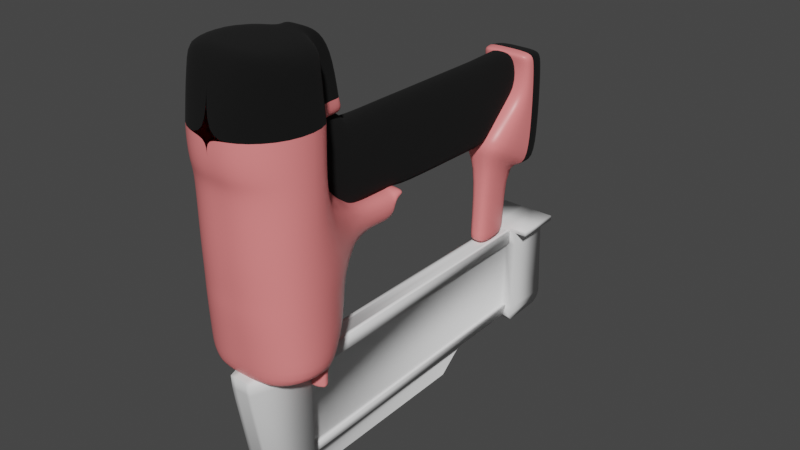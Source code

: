 # Source: nail_gun.blend  (saved by Blender 2.92.15; exported with 4.5.12 LTS)
import bpy
from mathutils import Matrix  # noqa: F401  (used for matrix-valued properties, if any)

bpy.ops.wm.read_factory_settings(use_empty=True)
scene = bpy.context.scene
scene.name = 'Scene'

# ---- collections
col_collection = bpy.data.collections.new('Collection'); scene.collection.children.link(col_collection)

# ---- materials (node trees are filled in below, after node groups)
mat_material = bpy.data.materials.new('Material')
mat_material.alpha_threshold = 0.0
mat_material.use_transparent_shadow = False
mat_material.line_color = (0.0, 0.0, 0.0, 1.0)
mat_material_001 = bpy.data.materials.new('Material.001')
mat_material_001.use_transparent_shadow = False
mat_material_002 = bpy.data.materials.new('Material.002')
mat_material_002.use_transparent_shadow = False

# ---- material node trees
mat_material.use_nodes = True; mat_material.node_tree.nodes.clear()
_N = mat_material.node_tree.nodes; _L = mat_material.node_tree.links
n0 = _N.new('ShaderNodeOutputMaterial'); n0.name = 'Material Output'; n0.location = (300, 300)
n1 = _N.new('ShaderNodeBsdfPrincipled'); n1.name = 'Principled BSDF'; n1.location = (10, 300)
n1.distribution = 'GGX'
n1.subsurface_method = 'BURLEY'
n1.inputs[0].default_value = (1.0, 0.25, 0.25, 1.0)
n1.inputs[2].default_value = 0.4
n1.inputs[3].default_value = 1.45
n1.inputs[27].default_value = (0.0, 0.0, 0.0, 1.0)
n1.inputs[28].default_value = 1.0
_L.new(n1.outputs[0], n0.inputs[0])
n0.is_active_output = True
mat_material_001.use_nodes = True; mat_material_001.node_tree.nodes.clear()
_N = mat_material_001.node_tree.nodes; _L = mat_material_001.node_tree.links
n0 = _N.new('ShaderNodeBsdfPrincipled'); n0.name = 'Principled BSDF'; n0.location = (10, 300)
n0.distribution = 'GGX'
n0.subsurface_method = 'BURLEY'
n0.inputs[0].default_value = (0.0, 0.0, 0.0, 1.0)
n0.inputs[2].default_value = 1.0
n0.inputs[3].default_value = 1.45
n0.inputs[27].default_value = (0.0, 0.0, 0.0, 1.0)
n0.inputs[28].default_value = 1.0
n1 = _N.new('ShaderNodeOutputMaterial'); n1.name = 'Material Output'; n1.location = (300, 300)
_L.new(n0.outputs[0], n1.inputs[0])
n1.is_active_output = True
mat_material_002.use_nodes = True; mat_material_002.node_tree.nodes.clear()
_N = mat_material_002.node_tree.nodes; _L = mat_material_002.node_tree.links
n0 = _N.new('ShaderNodeBsdfPrincipled'); n0.name = 'Principled BSDF'; n0.location = (10, 300)
n0.distribution = 'GGX'
n0.subsurface_method = 'BURLEY'
n0.inputs[3].default_value = 1.45
n0.inputs[27].default_value = (0.0, 0.0, 0.0, 1.0)
n0.inputs[28].default_value = 1.0
n1 = _N.new('ShaderNodeOutputMaterial'); n1.name = 'Material Output'; n1.location = (300, 300)
_L.new(n0.outputs[0], n1.inputs[0])
n1.is_active_output = True

# ---- world
world_world = bpy.data.worlds.new('World'); scene.world = world_world
world_world.use_nodes = True; world_world.node_tree.nodes.clear()
_N = world_world.node_tree.nodes; _L = world_world.node_tree.links
n0 = _N.new('ShaderNodeOutputWorld'); n0.name = 'World Output'; n0.location = (300, 300)
n1 = _N.new('ShaderNodeBackground'); n1.name = 'Background'; n1.location = (10, 300)
n1.inputs[0].default_value = (0.05088, 0.05088, 0.05088, 1.0)
_L.new(n1.outputs[0], n0.inputs[0])
n0.is_active_output = True
world_world.color = (0.05088, 0.05088, 0.05088)
world_world.use_sun_shadow = False
world_world.sun_shadow_jitter_overblur = 0.0

# ---- meshes
me_cube = bpy.data.meshes.new('Cube')
me_cube.from_pydata([(0.1904, -1.449, -0.5334), (0.1904, -1.455, -0.631), (0.5625, -1.725, -0.5387), (0.5625, -1.725, -0.6492), (0.0, -1.449, -0.5334), (0.0, -1.455, -0.631), (0.0, -1.725, -0.5387), (0.0, -1.725, -0.6492), (0.1904, -1.463, -0.6501), (0.5625, -1.725, -0.664), (0.0, -1.463, -0.6501), (0.0, -1.725, -0.664), (0.1904, -1.432, -0.509), (0.5625, -1.726, -0.5068), (0.0, -1.432, -0.509), (0.0, -1.726, -0.5068), (0.1904, -1.366, -0.5025), (0.5625, -1.725, -0.457), (0.0, -1.366, -0.5025), (0.0, -1.725, -0.457), (0.5625, -2.06, -0.4601), (0.2598, -2.221, -0.4591), (0.0, -2.221, -0.4591), (0.1904, -1.171, -0.2074), (0.5625, -1.596, -0.225), (0.0, -1.171, -0.2074), (0.1904, -1.025, 0.3951), (0.5625, -2.08, -0.2282), (0.5625, -1.595, 0.3357), (0.2598, -2.241, -0.2271), (0.0, -2.241, -0.2271), (0.0, -2.06, -0.4601), (0.1904, -1.142, 0.1971), (0.5625, -1.596, 0.2059), (0.0, -1.142, 0.1971), (0.5625, -1.593, 0.6746), (0.5625, -2.08, 0.2027), (0.1904, -1.041, 0.6637), (0.2598, -2.287, 0.2038), (0.0, -2.287, 0.2038), (0.0, -1.025, 0.3951), (0.1904, -0.5797, 0.6522), (0.5625, -2.079, 0.3325), (0.1904, -0.5814, 0.3661), (0.2598, -2.286, 0.3336), (0.0, -2.286, 0.3336), (0.0, -1.041, 0.6637), (0.0, -1.49, 1.084), (0.5625, -2.078, 0.6714), (0.1904, -1.49, 1.084), (0.2598, -2.311, 0.6699), (0.0, -2.311, 0.6699), (0.0, -0.5814, 0.3661), (0.0, -0.5797, 0.6522), (0.1904, -0.5141, 0.6519), (0.1904, -0.5249, 0.3825), (0.0, -0.5249, 0.3825), (0.0, -0.5141, 0.6519), (0.1904, -0.4716, 0.6595), (0.1904, -0.4825, 0.442), (0.0, -0.4825, 0.442), (0.0, -0.4716, 0.6595), (0.0, -0.4991, 0.5004), (0.1904, -0.4991, 0.5004), (0.1904, -0.4182, 0.6607), (0.0, -0.4182, 0.6607), (0.0, -0.4325, 0.5749), (0.1904, -0.4325, 0.5749), (0.1904, -0.3746, 0.6371), (0.0, -0.3746, 0.6371), (0.0, -0.365, 0.5955), (0.1904, -0.365, 0.5955), (0.5625, -1.596, 1.091), (0.1904, -1.354, 1.075), (0.0, -1.354, 1.075), (0.5625, -2.08, 1.088), (0.2598, -2.313, 1.087), (0.0, -2.313, 1.087), (0.0, -1.497, 1.308), (0.1904, -1.497, 1.308), (0.5625, -1.603, 1.315), (0.0, -1.492, 1.565), (0.5625, -2.087, 1.312), (0.1904, -1.492, 1.565), (0.2598, -2.32, 1.31), (0.0, -2.32, 1.31), (0.0, -1.495, 1.409), (0.1904, -1.495, 1.409), (0.5625, -1.601, 1.416), (0.1904, -1.49, 1.725), (0.5625, -2.085, 1.413), (0.2598, -2.362, 1.411), (0.0, -2.362, 1.411), (0.5625, -1.598, 1.572), (0.0, -1.152, 1.559), (0.5625, -2.082, 1.569), (0.1904, -1.152, 1.559), (0.2598, -2.384, 1.567), (0.0, -2.384, 1.567), (0.5625, -1.595, 1.732), (0.5625, -2.079, 1.729), (0.2598, -2.381, 1.727), (0.0, -2.381, 1.727), (0.1904, -1.197, 1.719), (0.0, -1.111, 1.582), (0.1904, -1.111, 1.582), (0.1904, -1.158, 1.729), (0.0, -1.158, 1.729)], [], [(6, 2, 13, 15), (3, 2, 6, 7), (10, 8, 9, 11), (1, 3, 9, 8), (1, 0, 2, 3), (5, 4, 0, 1), (5, 1, 8, 10), (3, 7, 11, 9), (12, 14, 18, 16), (2, 0, 12, 13), (0, 4, 14, 12), (17, 16, 23, 24), (13, 12, 16, 17), (15, 13, 17, 19), (16, 18, 25, 23), (20, 27, 29, 21), (23, 25, 34, 32), (27, 24, 33, 36), (30, 29, 38, 39), (21, 29, 30, 22), (17, 24, 27, 20), (22, 31, 20, 21), (19, 17, 20, 31), (32, 34, 40, 26), (36, 33, 28, 42), (39, 38, 44, 45), (24, 23, 32, 33), (29, 27, 36, 38), (26, 40, 52, 43), (42, 28, 35, 48), (45, 44, 50, 51), (33, 32, 26, 28), (38, 36, 42, 44), (37, 46, 74, 73), (48, 35, 72, 75), (51, 50, 76, 77), (44, 42, 48, 50), (28, 26, 37, 35), (41, 43, 55, 54), (46, 37, 41, 53), (37, 26, 43, 41), (57, 54, 58, 61), (53, 41, 54, 57), (43, 52, 56, 55), (61, 58, 64, 65), (54, 55, 59, 63, 58), (55, 56, 60, 59), (59, 60, 62, 63), (67, 66, 70, 71), (63, 62, 66, 67), (58, 63, 67, 64), (71, 70, 69, 68), (64, 67, 71, 68), (65, 64, 68, 69), (75, 72, 80, 82), (77, 76, 84, 85), (72, 49, 79, 80), (50, 48, 75, 76), (35, 37, 73, 49, 72), (73, 74, 47, 49), (79, 78, 86, 87), (82, 80, 88, 90), (85, 84, 91, 92), (49, 47, 78, 79), (76, 75, 82, 84), (92, 91, 97, 98), (88, 87, 83, 93), (91, 90, 95, 97), (84, 82, 90, 91), (80, 79, 87, 88), (98, 97, 101, 102), (93, 83, 89, 99), (97, 95, 100, 101), (90, 88, 93, 95), (87, 86, 81, 83), (95, 93, 99, 100), (89, 83, 96, 103), (103, 96, 105, 106), (83, 81, 94, 96), (105, 104, 107, 106), (96, 94, 104, 105)])
me_cube.polygons.foreach_set('use_smooth', [True] * 81)
_uv = me_cube.uv_layers.new(name='UVMap')
_uv.uv.foreach_set('vector', [0.625, 1.0, 0.625, 0.75, 0.625, 0.75, 0.625, 1.0, 0.375, 0.75, 0.625, 0.75, 0.625, 1.0, 0.375, 1.0, 0.125, 0.5, 0.375, 0.5, 0.375, 0.75, 0.125, 0.75, 0.375, 0.5, 0.375, 0.75, 0.375, 0.75, 0.375, 0.5, 0.375, 0.5, 0.625, 0.5, 0.625, 0.75, 0.375, 0.75, 0.375, 0.25, 0.625, 0.25, 0.625, 0.5, 0.375, 0.5, 0.375, 0.25, 0.375, 0.5, 0.375, 0.5, 0.375, 0.25, 0.375, 0.75, 0.375, 1.0, 0.375, 1.0, 0.375, 0.75, 0.625, 0.5, 0.625, 0.25, 0.625, 0.25, 0.625, 0.5, 0.625, 0.75, 0.625, 0.5, 0.625, 0.5, 0.625, 0.75, 0.625, 0.5, 0.625, 0.25, 0.625, 0.25, 0.625, 0.5, 0.625, 0.75, 0.625, 0.5, 0.625, 0.5, 0.625, 0.75, 0.625, 0.75, 0.625, 0.5, 0.625, 0.5, 0.625, 0.75, 0.625, 1.0, 0.625, 0.75, 0.625, 0.75, 0.625, 1.0, 0.625, 0.5, 0.625, 0.25, 0.625, 0.25, 0.625, 0.5, 0.0, 0.0, 0.0, 0.0, 0.0, 0.0, 0.0, 0.0, 0.625, 0.5, 0.625, 0.25, 0.625, 0.25, 0.625, 0.5, 0.0, 0.0, 0.0, 0.0, 0.0, 0.0, 0.0, 0.0, 0.0, 0.0, 0.0, 0.0, 0.0, 0.0, 0.0, 0.0, 0.0, 0.0, 0.0, 0.0, 0.0, 0.0, 0.0, 0.0, 0.0, 0.0, 0.0, 0.0, 0.0, 0.0, 0.0, 0.0, 0.0, 0.0, 0.0, 0.0, 0.0, 0.0, 0.0, 0.0, 0.625, 1.0, 0.0, 0.0, 0.0, 0.0, 0.0, 0.0, 0.625, 0.5, 0.625, 0.25, 0.625, 0.25, 0.625, 0.5, 0.0, 0.0, 0.0, 0.0, 0.0, 0.0, 0.0, 0.0, 0.0, 0.0, 0.0, 0.0, 0.0, 0.0, 0.0, 0.0, 0.625, 0.75, 0.625, 0.5, 0.625, 0.5, 0.625, 0.75, 0.0, 0.0, 0.0, 0.0, 0.0, 0.0, 0.0, 0.0, 0.625, 0.5, 0.625, 0.25, 0.625, 0.25, 0.625, 0.5, 0.0, 0.0, 0.0, 0.0, 0.0, 0.0, 0.0, 0.0, 0.0, 0.0, 0.0, 0.0, 0.0, 0.0, 0.0, 0.0, 0.625, 0.75, 0.625, 0.5, 0.625, 0.5, 0.625, 0.75, 0.0, 0.0, 0.0, 0.0, 0.0, 0.0, 0.0, 0.0, 0.625, 0.5, 0.875, 0.5, 0.875, 0.5, 0.625, 0.5, 0.0, 0.0, 0.0, 0.0, 0.0, 0.0, 0.0, 0.0, 0.0, 0.0, 0.0, 0.0, 0.0, 0.0, 0.0, 0.0, 0.0, 0.0, 0.0, 0.0, 0.0, 0.0, 0.0, 0.0, 0.625, 0.75, 0.625, 0.5, 0.625, 0.5, 0.625, 0.75, 0.625, 0.5, 0.625, 0.5, 0.625, 0.5, 0.625, 0.5, 0.875, 0.5, 0.625, 0.5, 0.625, 0.5, 0.875, 0.5, 0.625, 0.5, 0.625, 0.5, 0.625, 0.5, 0.625, 0.5, 0.875, 0.5, 0.625, 0.5, 0.625, 0.5, 0.875, 0.5, 0.875, 0.5, 0.625, 0.5, 0.625, 0.5, 0.875, 0.5, 0.625, 0.5, 0.625, 0.25, 0.625, 0.25, 0.625, 0.5, 0.875, 0.5, 0.625, 0.5, 0.625, 0.5, 0.875, 0.5, 0.625, 0.5, 0.625, 0.5, 0.625, 0.5, 0.625, 0.5, 0.625, 0.5, 0.625, 0.5, 0.625, 0.25, 0.625, 0.25, 0.625, 0.5, 0.625, 0.5, 0.625, 0.25, 0.625, 0.25, 0.625, 0.5, 0.625, 0.5, 0.625, 0.25, 0.625, 0.25, 0.625, 0.5, 0.625, 0.5, 0.625, 0.25, 0.625, 0.25, 0.625, 0.5, 0.625, 0.5, 0.625, 0.5, 0.625, 0.5, 0.625, 0.5, 0.625, 0.5, 0.625, 0.25, 0.625, 0.25, 0.625, 0.5, 0.625, 0.5, 0.625, 0.5, 0.625, 0.5, 0.625, 0.5, 0.875, 0.5, 0.625, 0.5, 0.625, 0.5, 0.875, 0.5, 0.0, 0.0, 0.0, 0.0, 0.0, 0.0, 0.0, 0.0, 0.0, 0.0, 0.0, 0.0, 0.0, 0.0, 0.0, 0.0, 0.625, 0.75, 0.625, 0.6407, 0.625, 0.6407, 0.625, 0.75, 0.0, 0.0, 0.0, 0.0, 0.0, 0.0, 0.0, 0.0, 0.625, 0.75, 0.625, 0.5, 0.625, 0.5, 0.625, 0.6407, 0.625, 0.75, 0.625, 0.5, 0.875, 0.5, 0.875, 0.6407, 0.625, 0.6407, 0.625, 0.6407, 0.875, 0.6407, 0.875, 0.6407, 0.625, 0.6407, 0.0, 0.0, 0.0, 0.0, 0.0, 0.0, 0.0, 0.0, 0.0, 0.0, 0.0, 0.0, 0.0, 0.0, 0.0, 0.0, 0.625, 0.6407, 0.875, 0.6407, 0.875, 0.6407, 0.625, 0.6407, 0.0, 0.0, 0.0, 0.0, 0.0, 0.0, 0.0, 0.0, 0.0, 0.0, 0.0, 0.0, 0.0, 0.0, 0.0, 0.0, 0.625, 0.75, 0.625, 0.6407, 0.625, 0.6407, 0.625, 0.75, 0.0, 0.0, 0.0, 0.0, 0.0, 0.0, 0.0, 0.0, 0.0, 0.0, 0.0, 0.0, 0.0, 0.0, 0.0, 0.0, 0.625, 0.75, 0.625, 0.6407, 0.625, 0.6407, 0.625, 0.75, 0.0, 0.0, 0.0, 0.0, 0.0, 0.0, 0.0, 0.0, 0.625, 0.75, 0.625, 0.6407, 0.625, 0.6407, 0.625, 0.75, 0.0, 0.0, 0.0, 0.0, 0.0, 0.0, 0.0, 0.0, 0.0, 0.0, 0.0, 0.0, 0.0, 0.0, 0.0, 0.0, 0.625, 0.6407, 0.875, 0.6407, 0.875, 0.6407, 0.625, 0.6407, 0.0, 0.0, 0.0, 0.0, 0.0, 0.0, 0.0, 0.0, 0.625, 0.6407, 0.625, 0.6407, 0.625, 0.6407, 0.625, 0.6407, 0.625, 0.6407, 0.625, 0.6407, 0.625, 0.6407, 0.625, 0.6407, 0.625, 0.6407, 0.875, 0.6407, 0.875, 0.6407, 0.625, 0.6407, 0.625, 0.6407, 0.875, 0.6407, 0.875, 0.6407, 0.625, 0.6407, 0.625, 0.6407, 0.875, 0.6407, 0.875, 0.6407, 0.625, 0.6407])
me_cube.materials.append(mat_material)
me_cube.use_remesh_preserve_volume = False
me_cube.use_remesh_preserve_attributes = False
me_cube.use_mirror_vertex_groups = False
me_cube.update()
me_cube_001 = bpy.data.meshes.new('Cube.001')
me_cube_001.from_pydata([(0.0, -0.356, 0.6025), (0.0, -0.356, 1.436), (0.0, 0.8483, 0.6025), (0.0, 0.8483, 1.436), (0.1613, -0.356, 0.6025), (0.1613, -0.356, 1.436), (0.1613, 0.8483, 0.6025), (0.1613, 0.8483, 1.436), (0.0, 0.9032, 0.5783), (0.0, 0.901, 1.436), (0.1613, 0.9032, 0.5783), (0.1613, 0.901, 1.436), (0.0, 1.312, 1.004), (0.0, 1.283, 1.442), (0.1613, 1.312, 1.004), (0.1613, 1.283, 1.442), (0.0, 1.365, 1.059), (0.0, 1.323, 1.44), (0.1613, 1.365, 1.059), (0.1613, 1.323, 1.44), (0.0, -0.4022, 0.6618), (0.0, -0.4088, 1.436), (0.1613, -0.4022, 0.6618), (0.1613, -0.4088, 1.436), (0.0, -0.9363, 0.6573), (0.0, -0.9429, 1.432), (0.1613, -0.9363, 0.6573), (0.1613, -0.9429, 1.432), (0.0, -0.9999, 0.6567), (0.0, -1.011, 1.471), (0.1613, -0.9999, 0.6567), (0.1613, -1.011, 1.471), (0.0, -1.099, 0.761), (0.0, -1.11, 1.575), (0.1613, -1.099, 0.761), (0.1613, -1.11, 1.575), (0.0, -1.356, 1.083), (0.0, -1.367, 1.572), (0.1613, -1.356, 1.083), (0.1613, -1.367, 1.572), (0.0, -1.446, 1.081), (0.0, -1.457, 1.57), (0.1613, -1.446, 1.081), (0.1613, -1.457, 1.57), (0.0, -1.492, 1.08), (0.0, -1.503, 1.569), (0.1613, -1.492, 1.08), (0.1613, -1.503, 1.569)], [], [(11, 10, 14, 15), (7, 6, 10, 11), (6, 7, 5, 4), (5, 1, 21, 23), (2, 6, 4, 0), (7, 3, 1, 5), (6, 2, 8, 10), (3, 7, 11, 9), (15, 14, 18, 19), (10, 8, 12, 14), (9, 11, 15, 13), (16, 17, 19, 18), (14, 12, 16, 18), (13, 15, 19, 17), (20, 22, 26, 24), (4, 5, 23, 22), (0, 4, 22, 20), (24, 26, 30, 28), (23, 21, 25, 27), (22, 23, 27, 26), (31, 29, 33, 35), (27, 25, 29, 31), (26, 27, 31, 30), (32, 34, 38, 36), (30, 31, 35, 34), (28, 30, 34, 32), (39, 37, 41, 43), (35, 33, 37, 39), (34, 35, 39, 38), (40, 42, 46, 44), (38, 39, 43, 42), (36, 38, 42, 40), (46, 47, 45, 44), (43, 41, 45, 47), (42, 43, 47, 46)])
me_cube_001.polygons.foreach_set('use_smooth', [True] * 35)
_uv = me_cube_001.uv_layers.new(name='UVMap')
_uv.uv.foreach_set('vector', [0.625, 0.5, 0.375, 0.5, 0.375, 0.5, 0.625, 0.5, 0.625, 0.5, 0.375, 0.5, 0.375, 0.5, 0.625, 0.5, 0.375, 0.5, 0.625, 0.5, 0.625, 0.75, 0.375, 0.75, 0.625, 0.75, 0.875, 0.75, 0.875, 0.75, 0.625, 0.75, 0.125, 0.5, 0.375, 0.5, 0.375, 0.75, 0.125, 0.75, 0.625, 0.5, 0.875, 0.5, 0.875, 0.75, 0.625, 0.75, 0.375, 0.5, 0.125, 0.5, 0.125, 0.5, 0.375, 0.5, 0.875, 0.5, 0.625, 0.5, 0.625, 0.5, 0.875, 0.5, 0.625, 0.5, 0.375, 0.5, 0.375, 0.5, 0.625, 0.5, 0.375, 0.5, 0.125, 0.5, 0.125, 0.5, 0.375, 0.5, 0.875, 0.5, 0.625, 0.5, 0.625, 0.5, 0.875, 0.5, 0.375, 0.25, 0.625, 0.25, 0.625, 0.5, 0.375, 0.5, 0.375, 0.5, 0.125, 0.5, 0.125, 0.5, 0.375, 0.5, 0.875, 0.5, 0.625, 0.5, 0.625, 0.5, 0.875, 0.5, 0.125, 0.75, 0.375, 0.75, 0.375, 0.75, 0.125, 0.75, 0.375, 0.75, 0.625, 0.75, 0.625, 0.75, 0.375, 0.75, 0.125, 0.75, 0.375, 0.75, 0.375, 0.75, 0.125, 0.75, 0.125, 0.75, 0.375, 0.75, 0.375, 0.75, 0.125, 0.75, 0.625, 0.75, 0.875, 0.75, 0.875, 0.75, 0.625, 0.75, 0.375, 0.75, 0.625, 0.75, 0.625, 0.75, 0.375, 0.75, 0.625, 0.75, 0.875, 0.75, 0.875, 0.75, 0.625, 0.75, 0.625, 0.75, 0.875, 0.75, 0.875, 0.75, 0.625, 0.75, 0.375, 0.75, 0.625, 0.75, 0.625, 0.75, 0.375, 0.75, 0.125, 0.75, 0.375, 0.75, 0.375, 0.75, 0.125, 0.75, 0.375, 0.75, 0.625, 0.75, 0.625, 0.75, 0.375, 0.75, 0.125, 0.75, 0.375, 0.75, 0.375, 0.75, 0.125, 0.75, 0.625, 0.75, 0.875, 0.75, 0.875, 0.75, 0.625, 0.75, 0.625, 0.75, 0.875, 0.75, 0.875, 0.75, 0.625, 0.75, 0.375, 0.75, 0.625, 0.75, 0.625, 0.75, 0.375, 0.75, 0.125, 0.75, 0.375, 0.75, 0.375, 0.75, 0.125, 0.75, 0.375, 0.75, 0.625, 0.75, 0.625, 0.75, 0.375, 0.75, 0.125, 0.75, 0.375, 0.75, 0.375, 0.75, 0.125, 0.75, 0.375, 0.75, 0.625, 0.75, 0.625, 1.0, 0.375, 1.0, 0.625, 0.75, 0.875, 0.75, 0.875, 0.75, 0.625, 0.75, 0.375, 0.75, 0.625, 0.75, 0.625, 0.75, 0.375, 0.75])
me_cube_001.materials.append(mat_material_001)
me_cube_001.use_remesh_fix_poles = True
me_cube_001.use_remesh_preserve_attributes = False
me_cube_001.use_mirror_vertex_groups = False
me_cube_001.update()
me_cube_002 = bpy.data.meshes.new('Cube.002')
me_cube_002.from_pydata([(0.0, 1.352, 1.027), (0.0, 1.359, 1.335), (0.2617, 1.352, 1.027), (0.2617, 1.359, 1.335), (0.2617, 1.484, 1.011), (0.2617, 1.47, 1.346), (0.0, 1.314, 1.425), (0.0, 1.426, 1.436), (0.2617, 1.314, 1.425), (0.2617, 1.426, 1.436), (0.0, 1.178, 0.8551), (0.2617, 1.178, 0.8551), (0.2617, 1.478, 0.6652), (0.0, 0.8909, 0.5766), (0.2617, 0.8909, 0.5766), (0.2617, 1.437, 0.2786), (0.0, 1.013, 0.4092), (0.0, 1.398, 0.2483), (0.1066, 1.013, 0.4092), (0.1066, 1.398, 0.2483), (0.0, 0.969, -0.4475), (0.0, 1.362, -0.4147), (0.1066, 0.969, -0.4475), (0.1066, 1.362, -0.4147), (0.0, 0.9664, -0.5075), (0.0, 1.359, -0.4747), (0.1066, 0.9664, -0.5075), (0.1066, 1.359, -0.4747)], [], [(4, 5, 3, 2), (2, 3, 1, 0), (1, 3, 8, 6), (9, 7, 6, 8), (3, 5, 9, 8), (11, 10, 13, 14), (4, 2, 11, 12), (2, 0, 10, 11), (14, 13, 16, 18), (12, 11, 14, 15), (19, 18, 22, 23), (15, 14, 18, 19), (23, 22, 26, 27), (18, 16, 20, 22), (17, 19, 23, 21), (25, 27, 26, 24), (22, 20, 24, 26), (21, 23, 27, 25)])
me_cube_002.polygons.foreach_set('use_smooth', [True] * 18)
_uv = me_cube_002.uv_layers.new(name='UVMap')
_uv.uv.foreach_set('vector', [0.375, 0.5, 0.625, 0.5, 0.625, 0.75, 0.375, 0.75, 0.375, 0.75, 0.625, 0.75, 0.625, 1.0, 0.375, 1.0, 0.625, 1.0, 0.625, 0.75, 0.625, 0.75, 0.625, 1.0, 0.625, 0.5, 0.875, 0.5, 0.875, 0.75, 0.625, 0.75, 0.625, 0.75, 0.625, 0.5, 0.625, 0.5, 0.625, 0.75, 0.375, 0.75, 0.375, 1.0, 0.375, 1.0, 0.375, 0.75, 0.375, 0.5, 0.375, 0.75, 0.375, 0.75, 0.375, 0.5, 0.375, 0.75, 0.375, 1.0, 0.375, 1.0, 0.375, 0.75, 0.375, 0.75, 0.375, 1.0, 0.375, 1.0, 0.375, 0.75, 0.375, 0.5, 0.375, 0.75, 0.375, 0.75, 0.375, 0.5, 0.375, 0.5, 0.375, 0.75, 0.375, 0.75, 0.375, 0.5, 0.375, 0.5, 0.375, 0.75, 0.375, 0.75, 0.375, 0.5, 0.375, 0.5, 0.375, 0.75, 0.375, 0.75, 0.375, 0.5, 0.375, 0.75, 0.375, 1.0, 0.375, 1.0, 0.375, 0.75, 0.375, 0.25, 0.375, 0.5, 0.375, 0.5, 0.375, 0.25, 0.125, 0.5, 0.375, 0.5, 0.375, 0.75, 0.125, 0.75, 0.375, 0.75, 0.375, 1.0, 0.375, 1.0, 0.375, 0.75, 0.375, 0.25, 0.375, 0.5, 0.375, 0.5, 0.375, 0.25])
me_cube_002.materials.append(mat_material)
me_cube_002.use_remesh_fix_poles = True
me_cube_002.use_remesh_preserve_attributes = False
me_cube_002.use_mirror_vertex_groups = False
me_cube_002.update()
me_cube_003 = bpy.data.meshes.new('Cube.003')
me_cube_003.from_pydata([(0.1904, -1.49, 1.725), (0.1881, -1.524, 2.333), (0.5625, -1.595, 1.732), (0.0, -1.524, 2.333), (0.5625, -2.079, 1.729), (0.0, -1.621, 2.34), (0.2598, -2.381, 1.727), (0.0, -2.381, 1.727), (0.1904, -1.197, 1.719), (0.5285, -1.621, 2.34), (0.1904, -1.158, 1.729), (0.0, -1.158, 1.729), (0.1881, -1.519, 2.151), (0.5285, -1.615, 2.158), (0.5285, -2.058, 2.155), (0.2516, -2.334, 2.154), (0.0, -2.334, 2.154), (0.1881, -1.267, 2.14), (0.1881, -1.231, 2.155), (0.0, -1.231, 2.155), (0.5285, -2.064, 2.337), (0.0, -2.064, 2.337), (0.2516, -2.235, 2.349), (0.0, -2.235, 2.349), (0.1881, -1.442, 2.335), (0.0, -1.442, 2.335), (0.1881, -1.39, 2.34), (0.0, -1.39, 2.34)], [], [(8, 10, 18, 17), (0, 8, 17, 12), (2, 0, 12, 13), (4, 2, 13, 14), (6, 4, 14, 15), (14, 13, 9, 20), (17, 18, 26, 24), (15, 14, 20, 22), (18, 19, 27, 26), (16, 15, 22, 23), (7, 6, 15, 16), (10, 11, 19, 18), (1, 3, 5, 9), (5, 21, 20, 9), (21, 23, 22, 20), (3, 1, 24, 25), (25, 24, 26, 27), (12, 17, 24, 1), (13, 12, 1, 9)])
me_cube_003.polygons.foreach_set('use_smooth', [True] * 19)
_uv = me_cube_003.uv_layers.new(name='UVMap')
_uv.uv.foreach_set('vector', [0.625, 0.6407, 0.625, 0.6407, 0.625, 0.6407, 0.625, 0.6407, 0.625, 0.6407, 0.625, 0.6407, 0.625, 0.6407, 0.625, 0.6407, 0.625, 0.75, 0.625, 0.6407, 0.625, 0.6407, 0.625, 0.75, 0.0, 0.0, 0.0, 0.0, 0.0, 0.0, 0.0, 0.0, 0.0, 0.0, 0.0, 0.0, 0.0, 0.0, 0.0, 0.0, 0.0, 0.0, 0.0, 0.0, 0.0, 0.0, 0.0, 0.0, 0.625, 0.6407, 0.625, 0.6407, 0.625, 0.6407, 0.625, 0.6407, 0.0, 0.0, 0.0, 0.0, 0.0, 0.0, 0.0, 0.0, 0.625, 0.6407, 0.875, 0.6407, 0.875, 0.6407, 0.625, 0.6407, 0.0, 0.0, 0.0, 0.0, 0.0, 0.0, 0.0, 0.0, 0.0, 0.0, 0.0, 0.0, 0.0, 0.0, 0.0, 0.0, 0.625, 0.6407, 0.875, 0.6407, 0.875, 0.6407, 0.625, 0.6407, 0.625, 0.6407, 0.875, 0.6407, 0.875, 0.75, 0.625, 0.75, 0.875, 0.75, 0.875, 0.75, 0.625, 0.75, 0.625, 0.75, 0.875, 0.75, 0.875, 0.75, 0.625, 0.75, 0.625, 0.75, 0.875, 0.6407, 0.625, 0.6407, 0.625, 0.6407, 0.875, 0.6407, 0.875, 0.6407, 0.625, 0.6407, 0.625, 0.6407, 0.875, 0.6407, 0.625, 0.6407, 0.625, 0.6407, 0.625, 0.6407, 0.625, 0.6407, 0.625, 0.75, 0.625, 0.6407, 0.625, 0.6407, 0.625, 0.75])
me_cube_003.materials.append(mat_material_001)
me_cube_003.use_remesh_preserve_volume = False
me_cube_003.use_remesh_preserve_attributes = False
me_cube_003.use_mirror_vertex_groups = False
me_cube_003.update()
me_cube_004 = bpy.data.meshes.new('Cube.004')
me_cube_004.from_pydata([(0.2617, 1.484, 1.011), (0.2617, 1.47, 1.346), (0.0, 1.426, 1.436), (0.2617, 1.426, 1.436), (0.2617, 1.478, 0.6652), (0.2617, 1.437, 0.2786), (0.0, 1.398, 0.2483), (0.1066, 1.398, 0.2483), (0.0, 1.7, 0.9908), (0.0, 1.686, 1.326), (0.2617, 1.7, 0.9908), (0.2617, 1.686, 1.326), (0.0, 1.642, 1.415), (0.2617, 1.642, 1.415), (0.0, 1.694, 0.6445), (0.2617, 1.694, 0.6445), (0.0, 1.653, 0.2579), (0.2617, 1.653, 0.2579), (0.0, 1.614, 0.2277), (0.1066, 1.614, 0.2277)], [], [(4, 5, 17, 15), (3, 1, 11, 13), (5, 7, 19, 17), (7, 6, 18, 19), (2, 3, 13, 12), (8, 9, 11, 10), (8, 10, 15, 14), (11, 9, 12, 13), (14, 15, 17, 16), (16, 17, 19, 18), (1, 0, 10, 11), (0, 4, 15, 10)])
me_cube_004.polygons.foreach_set('use_smooth', [True] * 12)
_uv = me_cube_004.uv_layers.new(name='UVMap')
_uv.uv.foreach_set('vector', [0.375, 0.5, 0.375, 0.5, 0.375, 0.5, 0.375, 0.5, 0.625, 0.5, 0.625, 0.5, 0.625, 0.5, 0.625, 0.5, 0.375, 0.5, 0.375, 0.5, 0.375, 0.5, 0.375, 0.5, 0.375, 0.5, 0.375, 0.25, 0.375, 0.25, 0.375, 0.5, 0.875, 0.5, 0.625, 0.5, 0.625, 0.5, 0.875, 0.5, 0.375, 0.25, 0.625, 0.25, 0.625, 0.5, 0.375, 0.5, 0.375, 0.25, 0.375, 0.5, 0.375, 0.5, 0.375, 0.25, 0.625, 0.5, 0.625, 0.25, 0.625, 0.25, 0.625, 0.5, 0.375, 0.25, 0.375, 0.5, 0.375, 0.5, 0.375, 0.25, 0.375, 0.25, 0.375, 0.5, 0.375, 0.5, 0.375, 0.25, 0.625, 0.5, 0.375, 0.5, 0.375, 0.5, 0.625, 0.5, 0.375, 0.5, 0.375, 0.5, 0.375, 0.5, 0.375, 0.5])
me_cube_004.materials.append(mat_material_001)
me_cube_004.use_remesh_fix_poles = True
me_cube_004.use_remesh_preserve_attributes = False
me_cube_004.use_mirror_vertex_groups = False
me_cube_004.update()
me_cube_005 = bpy.data.meshes.new('Cube.005')
me_cube_005.from_pydata([(0.1062, -1.712, -0.06341), (0.1062, -1.716, 0.9458), (0.1062, 1.438, 0.9952), (0.1062, -1.714, 0.8056), (0.06059, -1.714, 0.02759), (0.06059, -1.714, 0.8056), (0.06059, 1.429, 0.1036), (0.06059, 1.441, 0.855), (0.0, -1.716, 0.9458), (0.0, 1.438, 0.9952), (0.06059, -1.716, 0.9458), (0.06059, 1.438, 0.9952), (0.1062, 1.441, 0.855), (0.0, 1.382, 0.01255), (0.06059, -1.712, -0.06341), (0.06059, 1.382, 0.01255), (0.0, 1.959, 0.08917), (0.0, 1.919, 0.8589), (0.06059, 1.959, 0.08917), (0.06059, 1.919, 0.8589), (0.0, 1.916, 0.9991), (0.06059, 1.916, 0.9991), (0.0, 1.935, 0.0238), (0.06059, 1.935, 0.0238), (0.0, 1.432, -0.04819), (0.06059, 1.432, -0.04819), (0.0, 1.864, -0.02411), (0.06059, 1.864, -0.02411), (0.0, 1.438, 1.048), (0.06059, 1.438, 1.048), (0.0, 1.916, 1.052), (0.06059, 1.916, 1.052), (0.1062, 1.429, 0.1036), (0.0, 0.942, -0.03865), (0.0, -1.715, -0.1146), (0.0, 0.942, -0.03865), (0.1062, -1.714, 0.02759), (0.0, 0.6877, -0.165), (0.0, -1.711, -0.2523), (0.0, 0.6877, -0.165), (0.0, -1.706, -0.3869), (0.0, 0.4837, -0.3338), (0.0, -1.706, -0.3869), (0.0, 0.4837, -0.3338), (0.0, -2.079, 0.03598), (0.0, -2.216, 0.8033), (0.06059, -2.079, 0.03598), (0.06059, -2.216, 0.8033), (0.0, -2.237, 0.942), (0.06059, -2.237, 0.942), (0.0, -2.004, -0.04254), (0.06059, -2.004, -0.04254), (0.0, -1.993, -0.1621), (0.06059, -1.993, -0.1621), (0.0, -2.008, -0.1993), (0.06059, -2.008, -0.1993), (0.0, -1.91, -0.3397), (0.06059, -1.91, -0.3397), (0.0, -1.717, 1.067), (0.06059, -1.717, 1.067), (0.0, -2.245, 1.064), (0.06059, -2.245, 1.064), (0.0, -1.727, -0.4923), (0.0, -1.727, -0.4923), (0.0, -1.9, -0.483), (0.06059, -1.9, -0.483), (0.1062, 1.382, 0.01255), (0.1745, 1.441, 0.855), (0.1745, 1.429, 0.1036), (0.1745, 1.438, 0.9952), (0.1745, 1.382, 0.01255), (0.1745, 1.919, 0.8589), (0.1745, 1.959, 0.08917), (0.1745, 1.916, 0.9991), (0.1745, 1.935, 0.0238), (0.1745, 1.432, -0.04819), (0.1745, 1.864, -0.02411), (0.298, 1.438, 0.9952), (0.298, 1.916, 0.9991), (0.298, 1.438, 1.048), (0.298, 1.916, 1.052), (0.2914, -1.714, 0.02759), (0.2914, -1.714, 0.8056), (0.2914, -1.716, 0.9458), (0.2914, -1.712, -0.06341), (0.107, -2.079, 0.03598), (0.107, -2.216, 0.8033), (0.107, -2.237, 0.942), (0.107, -2.004, -0.04254), (0.2914, -1.717, 1.067), (0.107, -2.245, 1.064)], [], [(19, 21, 73, 71), (6, 7, 5, 4), (40, 42, 63, 62), (11, 9, 8, 10), (34, 14, 51, 53), (9, 11, 29, 28), (5, 7, 12, 3), (15, 14, 34, 35), (7, 11, 2, 12), (5, 10, 83, 82), (16, 17, 19, 18), (19, 17, 20, 21), (16, 18, 23, 22), (22, 23, 27, 26), (6, 15, 70, 68), (23, 18, 72, 74), (25, 24, 26, 27), (25, 27, 76, 75), (15, 13, 24, 25), (28, 29, 31, 30), (11, 21, 78, 77), (21, 20, 30, 31), (35, 34, 38, 39), (61, 49, 87, 90), (13, 15, 35, 33), (11, 10, 1, 2), (33, 35, 39, 37), (41, 43, 42, 40), (47, 46, 85, 86), (37, 39, 43, 41), (39, 38, 42, 43), (46, 47, 45, 44), (45, 47, 49, 48), (46, 44, 50, 51), (51, 50, 52, 53), (53, 52, 54, 55), (55, 54, 56, 57), (38, 34, 53, 55), (15, 6, 32, 66), (48, 49, 61, 60), (10, 5, 3, 1), (42, 38, 55, 57), (6, 4, 36, 32), (14, 15, 66, 0), (4, 14, 0, 36), (59, 58, 60, 61), (59, 61, 90, 89), (32, 36, 0, 66), (10, 8, 58, 59), (62, 63, 65, 64), (3, 12, 2, 1), (57, 56, 64, 65), (42, 57, 65, 63), (68, 70, 74, 72), (69, 67, 71, 73), (67, 68, 72, 71), (74, 70, 75, 76), (18, 19, 71, 72), (27, 23, 74, 76), (11, 7, 67, 69), (7, 6, 68, 67), (15, 25, 75, 70), (77, 78, 80, 79), (21, 31, 80, 78), (29, 11, 77, 79), (31, 29, 79, 80), (84, 81, 85, 88), (82, 83, 87, 86), (81, 82, 86, 85), (87, 83, 89, 90), (51, 14, 84, 88), (46, 51, 88, 85), (49, 47, 86, 87), (4, 5, 82, 81), (14, 4, 81, 84), (10, 59, 89, 83)])
me_cube_005.polygons.foreach_set('use_smooth', [True] * 76)
_uv = me_cube_005.uv_layers.new(name='UVMap')
_uv.uv.foreach_set('vector', [0.625, 0.5, 0.625, 0.5, 0.625, 0.5, 0.625, 0.5, 0.375, 0.5, 0.625, 0.5, 0.625, 0.75, 0.375, 0.75, 0.125, 0.75, 0.375, 0.75, 0.375, 0.75, 0.125, 0.75, 0.625, 0.5, 0.875, 0.5, 0.875, 0.75, 0.625, 0.75, 0.375, 0.75, 0.375, 0.75, 0.375, 0.75, 0.375, 0.75, 0.875, 0.5, 0.625, 0.5, 0.625, 0.5, 0.875, 0.5, 0.625, 0.75, 0.625, 0.5, 0.625, 0.5, 0.625, 0.75, 0.375, 0.5, 0.375, 0.75, 0.375, 0.75, 0.375, 0.5, 0.625, 0.5, 0.625, 0.5, 0.625, 0.5, 0.625, 0.5, 0.625, 0.75, 0.625, 0.75, 0.625, 0.75, 0.625, 0.75, 0.375, 0.25, 0.625, 0.25, 0.625, 0.5, 0.375, 0.5, 0.625, 0.5, 0.625, 0.25, 0.625, 0.25, 0.625, 0.5, 0.375, 0.25, 0.375, 0.5, 0.375, 0.5, 0.375, 0.25, 0.375, 0.25, 0.375, 0.5, 0.375, 0.5, 0.375, 0.25, 0.375, 0.5, 0.375, 0.5, 0.375, 0.5, 0.375, 0.5, 0.375, 0.5, 0.375, 0.5, 0.375, 0.5, 0.375, 0.5, 0.375, 0.5, 0.125, 0.5, 0.125, 0.5, 0.375, 0.5, 0.375, 0.5, 0.375, 0.5, 0.375, 0.5, 0.375, 0.5, 0.375, 0.5, 0.125, 0.5, 0.125, 0.5, 0.375, 0.5, 0.875, 0.5, 0.625, 0.5, 0.625, 0.5, 0.875, 0.5, 0.625, 0.5, 0.625, 0.5, 0.625, 0.5, 0.625, 0.5, 0.625, 0.5, 0.625, 0.25, 0.625, 0.25, 0.625, 0.5, 0.375, 0.5, 0.375, 0.75, 0.375, 0.75, 0.375, 0.5, 0.625, 0.75, 0.625, 0.75, 0.625, 0.75, 0.625, 0.75, 0.125, 0.5, 0.375, 0.5, 0.375, 0.5, 0.125, 0.5, 0.625, 0.5, 0.625, 0.75, 0.625, 0.75, 0.625, 0.5, 0.125, 0.5, 0.375, 0.5, 0.375, 0.5, 0.125, 0.5, 0.125, 0.5, 0.375, 0.5, 0.375, 0.75, 0.125, 0.75, 0.625, 0.75, 0.375, 0.75, 0.375, 0.75, 0.625, 0.75, 0.125, 0.5, 0.375, 0.5, 0.375, 0.5, 0.125, 0.5, 0.375, 0.5, 0.375, 0.75, 0.375, 0.75, 0.375, 0.5, 0.375, 0.75, 0.625, 0.75, 0.625, 1.0, 0.375, 1.0, 0.625, 1.0, 0.625, 0.75, 0.625, 0.75, 0.625, 1.0, 0.375, 0.75, 0.375, 1.0, 0.375, 1.0, 0.375, 0.75, 0.375, 0.75, 0.375, 1.0, 0.375, 1.0, 0.375, 0.75, 0.375, 0.75, 0.375, 1.0, 0.375, 1.0, 0.375, 0.75, 0.375, 0.75, 0.375, 1.0, 0.375, 1.0, 0.375, 0.75, 0.375, 0.75, 0.375, 0.75, 0.375, 0.75, 0.375, 0.75, 0.375, 0.5, 0.375, 0.5, 0.375, 0.5, 0.375, 0.5, 0.625, 1.0, 0.625, 0.75, 0.625, 0.75, 0.625, 1.0, 0.625, 0.75, 0.625, 0.75, 0.625, 0.75, 0.625, 0.75, 0.375, 0.75, 0.375, 0.75, 0.375, 0.75, 0.375, 0.75, 0.375, 0.5, 0.375, 0.75, 0.375, 0.75, 0.375, 0.5, 0.375, 0.75, 0.375, 0.5, 0.375, 0.5, 0.375, 0.75, 0.375, 0.75, 0.375, 0.75, 0.375, 0.75, 0.375, 0.75, 0.625, 0.75, 0.875, 0.75, 0.875, 0.75, 0.625, 0.75, 0.625, 0.75, 0.625, 0.75, 0.625, 0.75, 0.625, 0.75, 0.375, 0.5, 0.375, 0.75, 0.375, 0.75, 0.375, 0.5, 0.625, 0.75, 0.875, 0.75, 0.875, 0.75, 0.625, 0.75, 0.125, 0.75, 0.375, 0.75, 0.375, 0.75, 0.125, 0.75, 0.625, 0.75, 0.625, 0.5, 0.625, 0.5, 0.625, 0.75, 0.375, 0.75, 0.375, 1.0, 0.375, 1.0, 0.375, 0.75, 0.375, 0.75, 0.375, 0.75, 0.375, 0.75, 0.375, 0.75, 0.375, 0.5, 0.375, 0.5, 0.375, 0.5, 0.375, 0.5, 0.625, 0.5, 0.625, 0.5, 0.625, 0.5, 0.625, 0.5, 0.625, 0.5, 0.375, 0.5, 0.375, 0.5, 0.625, 0.5, 0.375, 0.5, 0.375, 0.5, 0.375, 0.5, 0.375, 0.5, 0.375, 0.5, 0.625, 0.5, 0.625, 0.5, 0.375, 0.5, 0.375, 0.5, 0.375, 0.5, 0.375, 0.5, 0.375, 0.5, 0.625, 0.5, 0.625, 0.5, 0.625, 0.5, 0.625, 0.5, 0.625, 0.5, 0.375, 0.5, 0.375, 0.5, 0.625, 0.5, 0.375, 0.5, 0.375, 0.5, 0.375, 0.5, 0.375, 0.5, 0.625, 0.5, 0.625, 0.5, 0.625, 0.5, 0.625, 0.5, 0.625, 0.5, 0.625, 0.5, 0.625, 0.5, 0.625, 0.5, 0.625, 0.5, 0.625, 0.5, 0.625, 0.5, 0.625, 0.5, 0.625, 0.5, 0.625, 0.5, 0.625, 0.5, 0.625, 0.5, 0.375, 0.75, 0.375, 0.75, 0.375, 0.75, 0.375, 0.75, 0.625, 0.75, 0.625, 0.75, 0.625, 0.75, 0.625, 0.75, 0.375, 0.75, 0.625, 0.75, 0.625, 0.75, 0.375, 0.75, 0.625, 0.75, 0.625, 0.75, 0.625, 0.75, 0.625, 0.75, 0.375, 0.75, 0.375, 0.75, 0.375, 0.75, 0.375, 0.75, 0.375, 0.75, 0.375, 0.75, 0.375, 0.75, 0.375, 0.75, 0.625, 0.75, 0.625, 0.75, 0.625, 0.75, 0.625, 0.75, 0.375, 0.75, 0.625, 0.75, 0.625, 0.75, 0.375, 0.75, 0.375, 0.75, 0.375, 0.75, 0.375, 0.75, 0.375, 0.75, 0.625, 0.75, 0.625, 0.75, 0.625, 0.75, 0.625, 0.75])
me_cube_005.materials.append(mat_material_002)
me_cube_005.use_remesh_fix_poles = True
me_cube_005.use_remesh_preserve_attributes = False
me_cube_005.use_mirror_vertex_groups = False
me_cube_005.update()

# ---- objects
ob_cube = bpy.data.objects.new('Cube', me_cube)
ob_empty = bpy.data.objects.new('Empty', None)
ob_cube_001 = bpy.data.objects.new('Cube.001', me_cube_001)
ob_cube_002 = bpy.data.objects.new('Cube.002', me_cube_002)
ob_cube_003 = bpy.data.objects.new('Cube.003', me_cube_003)
ob_cube_004 = bpy.data.objects.new('Cube.004', me_cube_004)
ob_cube_005 = bpy.data.objects.new('Cube.005', me_cube_005)

# ---- transforms, parenting, visibility, modifiers, constraints
ob_cube.location = (0.0, 0.0, 0.0)
ob_cube.lock_rotations_4d = False
ob_cube.empty_display_type = 'ARROWS'
ob_cube.lineart.crease_threshold = 0.0
_m = ob_cube.modifiers.new('Subdivision', 'SUBSURF')
_m.uv_smooth = 'PRESERVE_CORNERS'
_m = ob_cube.modifiers.new('Mirror', 'MIRROR')
_m.use_clip = True
ob_empty.location = (-10.0, 0.0, 0.0)
ob_empty.rotation_euler = (1.571, -0.0, 1.571)
ob_empty.empty_display_type = 'IMAGE'
ob_empty.empty_display_size = 5.0
ob_empty.lineart.crease_threshold = 0.0
ob_cube_001.location = (0.0, 0.0, 0.0)
ob_cube_001.lineart.crease_threshold = 0.0
_m = ob_cube_001.modifiers.new('Mirror', 'MIRROR')
_m.use_clip = True
_m = ob_cube_001.modifiers.new('Subdivision', 'SUBSURF')
_m.uv_smooth = 'PRESERVE_CORNERS'
ob_cube_002.location = (0.0, 0.0, 0.0)
ob_cube_002.lineart.crease_threshold = 0.0
_m = ob_cube_002.modifiers.new('Mirror', 'MIRROR')
_m.use_clip = True
_m = ob_cube_002.modifiers.new('Subdivision', 'SUBSURF')
_m.uv_smooth = 'PRESERVE_CORNERS'
ob_cube_003.location = (0.0, 0.0, 0.0)
ob_cube_003.lock_rotations_4d = False
ob_cube_003.empty_display_type = 'ARROWS'
ob_cube_003.lineart.crease_threshold = 0.0
_m = ob_cube_003.modifiers.new('Subdivision', 'SUBSURF')
_m.uv_smooth = 'PRESERVE_CORNERS'
_m = ob_cube_003.modifiers.new('Mirror', 'MIRROR')
_m.use_clip = True
ob_cube_004.location = (0.0, 0.0, 0.0)
ob_cube_004.lineart.crease_threshold = 0.0
_m = ob_cube_004.modifiers.new('Mirror', 'MIRROR')
_m.use_clip = True
_m = ob_cube_004.modifiers.new('Subdivision', 'SUBSURF')
_m.uv_smooth = 'PRESERVE_CORNERS'
ob_cube_005.location = (0.0, 0.0, -1.516)
ob_cube_005.lineart.crease_threshold = 0.0
_m = ob_cube_005.modifiers.new('Mirror', 'MIRROR')
_m.use_clip = True

# ---- collection membership
col_collection.objects.link(ob_cube)
col_collection.objects.link(ob_empty)
col_collection.objects.link(ob_cube_001)
col_collection.objects.link(ob_cube_002)
col_collection.objects.link(ob_cube_003)
col_collection.objects.link(ob_cube_004)
col_collection.objects.link(ob_cube_005)

# ---- scene / render settings (as saved in the file)
scene.frame_start = 1; scene.frame_end = 250; scene.frame_set(1)
scene.render.engine = 'BLENDER_EEVEE_NEXT'
scene.cycles.use_denoising = False
scene.cycles.samples = 128
scene.cycles.sampling_pattern = 'TABULATED_SOBOL'
scene.cycles.use_adaptive_sampling = False
scene.cycles.use_light_tree = False
scene.view_settings.view_transform = 'Filmic'
bpy.context.view_layer.update()

# ---- added for rendering (the .blend has no active camera and no usable light): camera, sun
cam_auto = bpy.data.cameras.new('AutoCamera')
cam_auto.lens = 50.0
cam_auto.sensor_width = 36.0
cam_auto.clip_end = 1000.0
ob_auto_camera = bpy.data.objects.new('AutoCamera', cam_auto)
scene.collection.objects.link(ob_auto_camera)
ob_auto_camera.location = (5.77383, -7.14026, 4.78451)
ob_auto_camera.rotation_euler = (1.09748, -7.21219e-08, 0.694738)
scene.camera = ob_auto_camera
light_auto_sun = bpy.data.lights.new('AutoSun', 'SUN')
light_auto_sun.energy = 3.0
light_auto_sun.angle = 0.0523599
ob_auto_sun = bpy.data.objects.new('AutoSun', light_auto_sun)
scene.collection.objects.link(ob_auto_sun)
ob_auto_sun.rotation_euler = (0.872665, 0.174533, 0.523599)
bpy.context.view_layer.update()
